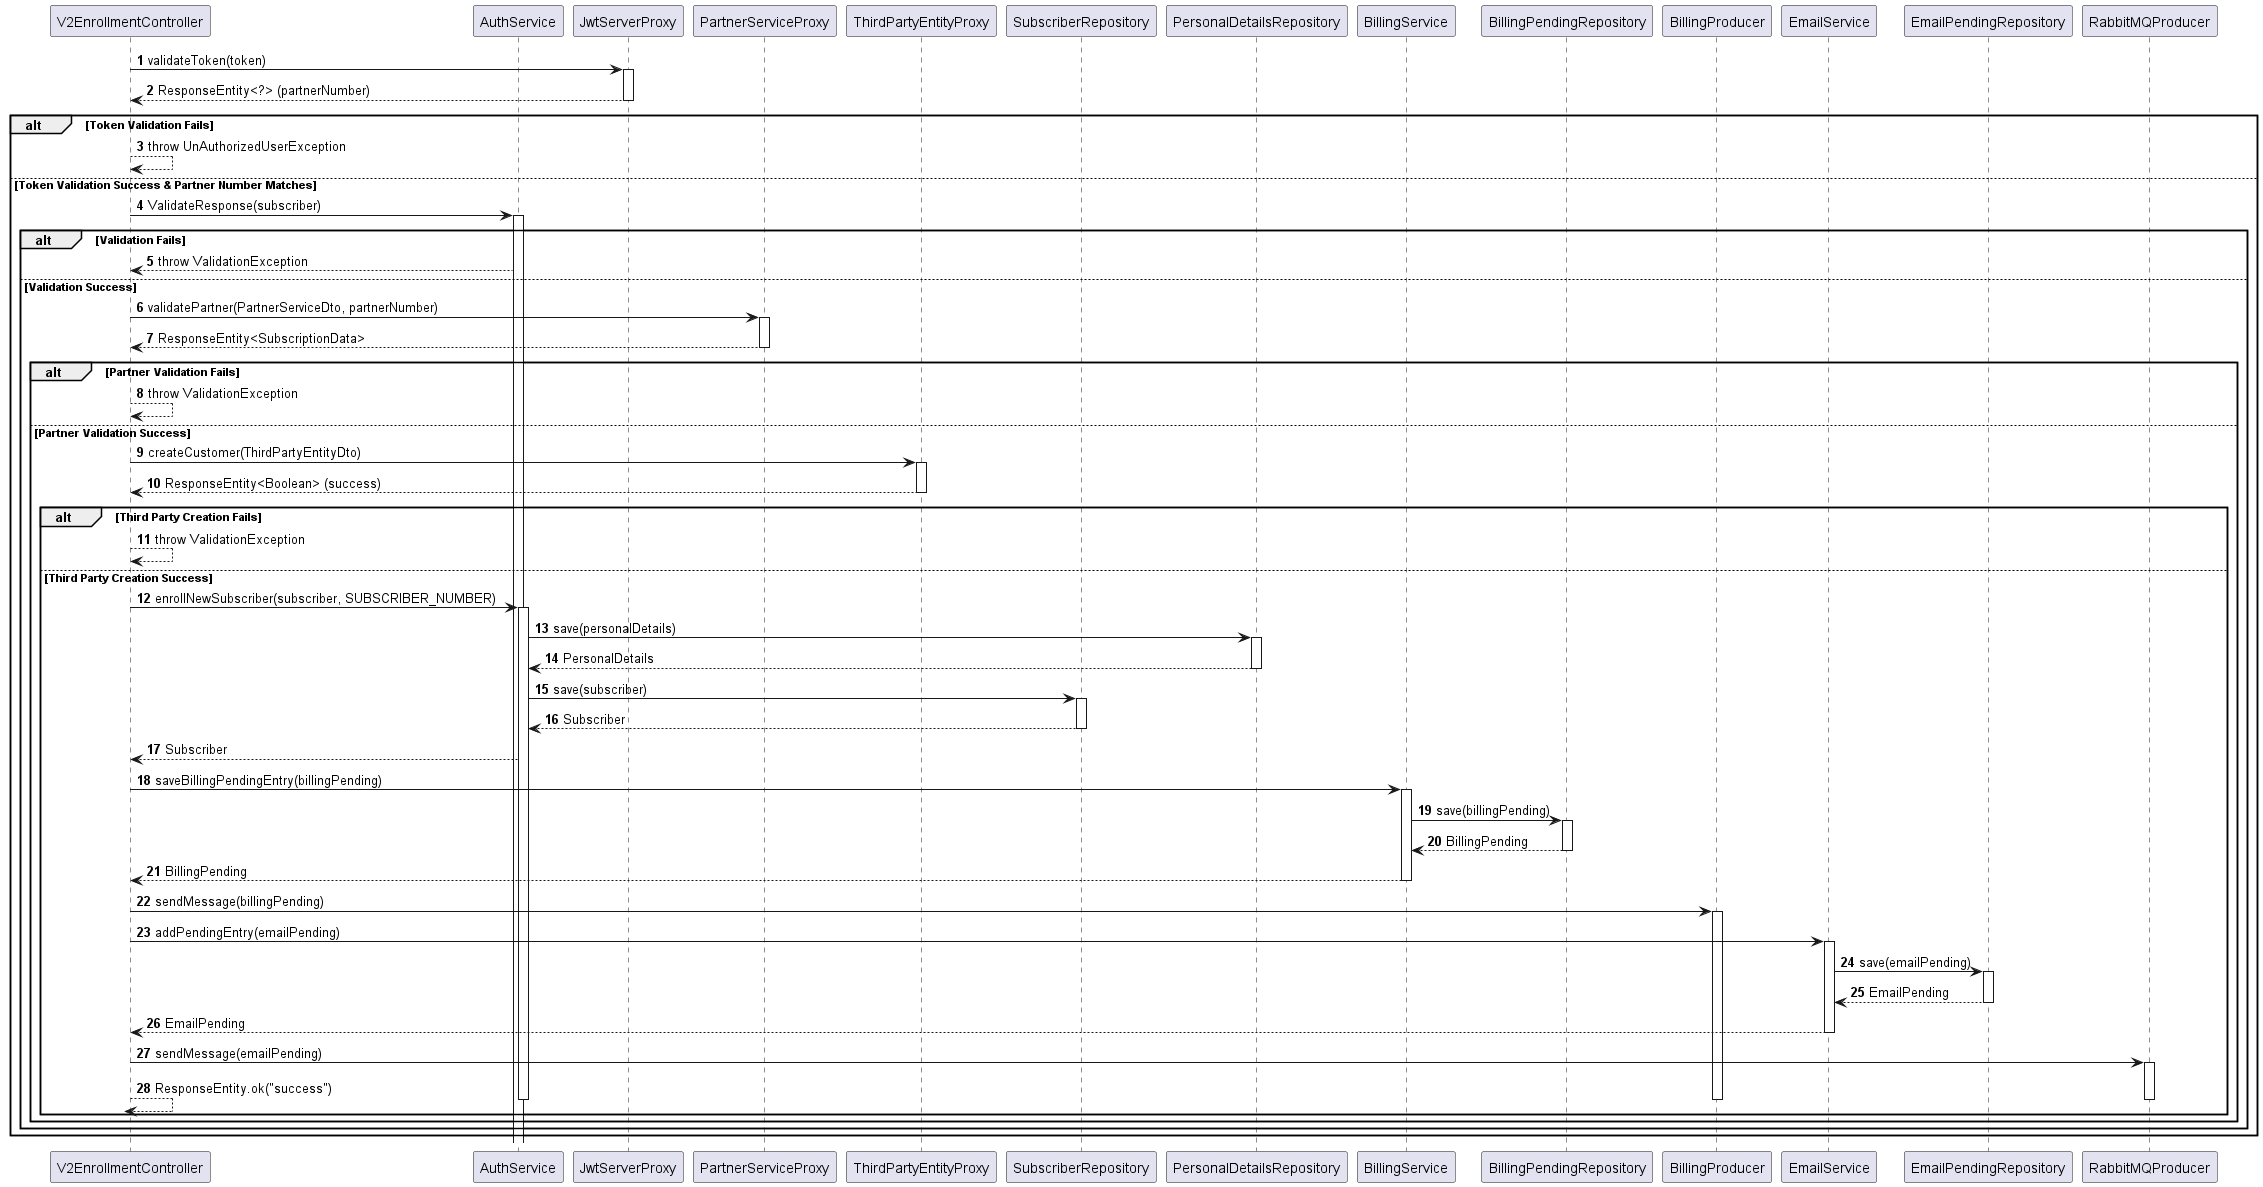

The diagram above was rendered by PlantUML. Its source (embedded in the PNG):
@startuml
participant V2EnrollmentController
participant AuthService
participant JwtServerProxy
participant PartnerServiceProxy
participant ThirdPartyEntityProxy
participant SubscriberRepository
participant PersonalDetailsRepository
participant BillingService
participant BillingPendingRepository
participant BillingProducer
participant EmailService
participant EmailPendingRepository
participant RabbitMQProducer

autonumber

V2EnrollmentController -> JwtServerProxy: validateToken(token)
activate JwtServerProxy
JwtServerProxy --> V2EnrollmentController: ResponseEntity<?> (partnerNumber)
deactivate JwtServerProxy

alt Token Validation Fails
    V2EnrollmentController --> V2EnrollmentController: throw UnAuthorizedUserException
else Token Validation Success & Partner Number Matches
    V2EnrollmentController -> AuthService: ValidateResponse(subscriber)
    activate AuthService
    alt Validation Fails
        AuthService --> V2EnrollmentController: throw ValidationException
    else Validation Success
        V2EnrollmentController -> PartnerServiceProxy: validatePartner(PartnerServiceDto, partnerNumber)
        activate PartnerServiceProxy
        PartnerServiceProxy --> V2EnrollmentController: ResponseEntity<SubscriptionData>
        deactivate PartnerServiceProxy
        alt Partner Validation Fails
            V2EnrollmentController --> V2EnrollmentController: throw ValidationException
        else Partner Validation Success
            V2EnrollmentController -> ThirdPartyEntityProxy: createCustomer(ThirdPartyEntityDto)
            activate ThirdPartyEntityProxy
            ThirdPartyEntityProxy --> V2EnrollmentController: ResponseEntity<Boolean> (success)
            deactivate ThirdPartyEntityProxy
            alt Third Party Creation Fails
                V2EnrollmentController --> V2EnrollmentController: throw ValidationException
            else Third Party Creation Success
                V2EnrollmentController -> AuthService: enrollNewSubscriber(subscriber, SUBSCRIBER_NUMBER)
                activate AuthService
                AuthService -> PersonalDetailsRepository: save(personalDetails)
                activate PersonalDetailsRepository
                PersonalDetailsRepository --> AuthService: PersonalDetails
                deactivate PersonalDetailsRepository
                AuthService -> SubscriberRepository: save(subscriber)
                activate SubscriberRepository
                SubscriberRepository --> AuthService: Subscriber
                deactivate SubscriberRepository
                AuthService --> V2EnrollmentController: Subscriber

                V2EnrollmentController -> BillingService: saveBillingPendingEntry(billingPending)
                activate BillingService
                BillingService -> BillingPendingRepository: save(billingPending)
                activate BillingPendingRepository
                BillingPendingRepository --> BillingService: BillingPending
                deactivate BillingPendingRepository
                BillingService --> V2EnrollmentController: BillingPending
                deactivate BillingService
                V2EnrollmentController -> BillingProducer: sendMessage(billingPending)
                activate BillingProducer

                V2EnrollmentController -> EmailService: addPendingEntry(emailPending)
                activate EmailService
                EmailService -> EmailPendingRepository: save(emailPending)
                activate EmailPendingRepository
                EmailPendingRepository --> EmailService: EmailPending
                deactivate EmailPendingRepository
                EmailService --> V2EnrollmentController: EmailPending
                deactivate EmailService
                V2EnrollmentController -> RabbitMQProducer: sendMessage(emailPending)
                activate RabbitMQProducer


                V2EnrollmentController --> V2EnrollmentController: ResponseEntity.ok("success")
                deactivate RabbitMQProducer
                deactivate BillingProducer
                deactivate AuthService
            end
        end
    end
end
deactivate V2EnrollmentController

@enduml